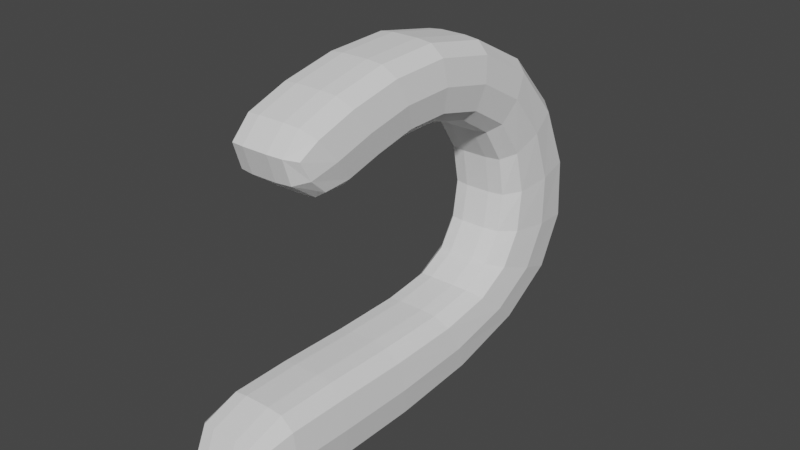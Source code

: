 # Source: parts_tail_e1_cat.blend  (saved by Blender 3.4.6; exported with 4.5.12 LTS)
import bpy
from mathutils import Matrix  # noqa: F401  (used for matrix-valued properties, if any)

bpy.ops.wm.read_factory_settings(use_empty=True)
scene = bpy.context.scene
scene.name = 'Scene'

# ---- collections
col_collection = bpy.data.collections.new('Collection'); scene.collection.children.link(col_collection)

# ---- world
world_world = bpy.data.worlds.new('World'); scene.world = world_world
world_world.use_nodes = True; world_world.node_tree.nodes.clear()
_N = world_world.node_tree.nodes; _L = world_world.node_tree.links
n0 = _N.new('ShaderNodeOutputWorld'); n0.name = 'World Output'; n0.location = (300, 300)
n1 = _N.new('ShaderNodeBackground'); n1.name = 'Background'; n1.location = (10, 300)
n1.inputs[0].default_value = (0.05088, 0.05088, 0.05088, 1.0)
_L.new(n1.outputs[0], n0.inputs[0])
n0.is_active_output = True
world_world.color = (0.05088, 0.05088, 0.05088)
world_world.use_sun_shadow = False
world_world.sun_shadow_jitter_overblur = 0.0

# ---- meshes
me_084 = bpy.data.meshes.new('立方体.084')
me_084.from_pydata([(-1.121, -0.6851, -5.628), (-1.121, -0.6851, -2.836), (-1.175, -0.5401, 4.232), (-1.234, -0.3838, 2.151), (1.717, -0.6658, -5.628), (1.717, -0.6658, -2.836), (1.663, -0.5208, 4.232), (1.604, -0.3646, 2.151), (-1.651, 0.7307, 0.325), (-1.531, 0.4098, -0.1107), (1.187, 0.75, 0.325), (1.307, 0.4291, -0.1107), (-1.455, 0.2064, -5.577), (1.411, 0.15, -2.887), (-1.426, 0.1307, -2.887), (1.383, 0.2257, -5.577), (-1.396, 0.04992, 3.507), (1.445, 0.05971, 5.889), (-1.392, 0.04044, 5.889), (1.442, 0.06919, 3.507), (-1.315, -0.1658, 3.055), (1.581, -0.3028, 5.137), (-1.257, -0.3221, 5.137), (1.522, -0.1465, 3.055), (-1.549, 0.4594, 4.646), (1.338, 0.3469, 2.473), (-1.5, 0.3276, 2.473), (1.288, 0.4787, 4.646), (-1.501, 0.3309, -2.37), (1.203, 0.708, -3.596), (-1.635, 0.6888, -3.596), (1.337, 0.3502, -2.37), (-1.235, -0.3804, -5.603), (1.603, -0.3611, -2.81), (-1.235, -0.3804, -2.81), (1.603, -0.3611, -5.603), (-0.2011, -0.5335, 4.232), (-0.2596, -0.3772, 2.151), (-0.1468, -0.6785, -5.628), (-0.1468, -0.6785, -2.836), (-0.5566, 0.4164, -0.1107), (-0.6767, 0.7374, 0.325), (-0.4522, 0.1373, -2.887), (-0.4805, 0.213, -5.577), (-0.4184, 0.04705, 5.889), (-0.4219, 0.05653, 3.507), (-0.3412, -0.1592, 3.055), (-0.2827, -0.3155, 5.137), (-0.5752, 0.466, 4.646), (-0.5259, 0.3342, 2.473), (-0.661, 0.6954, -3.596), (-0.5271, 0.3375, -2.37), (-0.2609, -0.3737, -2.81), (-0.2609, -0.3737, -5.603), (0.4498, -0.3724, 2.151), (0.5626, -0.6736, -5.628), (0.1528, 0.4213, -0.1107), (0.2572, 0.1422, -2.887), (0.2875, 0.06135, 3.507), (0.3682, -0.1544, 3.055), (0.1836, 0.3391, 2.473), (0.1823, 0.3424, -2.37), (0.4485, -0.3689, -2.81), (0.5083, -0.5287, 4.232), (0.5626, -0.6736, -2.836), (0.03268, 0.7422, 0.325), (0.2289, 0.2178, -5.577), (0.291, 0.05187, 5.889), (0.4267, -0.3106, 5.137), (0.1342, 0.4708, 4.646), (0.04839, 0.7002, -3.596), (0.4485, -0.3689, -5.603)], [], [(22, 20, 3, 2), (63, 54, 7, 6), (35, 33, 5, 4), (38, 39, 1, 0), (71, 35, 4, 55), (52, 34, 1, 39), (49, 26, 9, 40), (69, 27, 10, 65), (27, 25, 11, 10), (30, 28, 9, 8), (32, 34, 14, 12), (51, 28, 14, 42), (70, 29, 15, 66), (29, 31, 13, 15), (21, 23, 19, 17), (68, 21, 17, 67), (46, 20, 16, 45), (24, 26, 16, 18), (37, 3, 20, 46), (63, 6, 21, 68), (6, 7, 23, 21), (18, 16, 20, 22), (8, 9, 26, 24), (17, 19, 25, 27), (67, 17, 27, 69), (45, 16, 26, 49), (10, 11, 31, 29), (65, 10, 29, 70), (40, 9, 28, 51), (12, 14, 28, 30), (0, 1, 34, 32), (42, 14, 34, 52), (66, 15, 35, 71), (15, 13, 33, 35), (12, 43, 53, 32), (57, 42, 52, 62), (56, 40, 51, 61), (8, 41, 50, 30), (58, 45, 49, 60), (18, 44, 48, 24), (2, 36, 47, 22), (54, 37, 46, 59), (59, 46, 45, 58), (22, 47, 44, 18), (30, 50, 43, 12), (61, 51, 42, 57), (24, 48, 41, 8), (60, 49, 40, 56), (62, 52, 39, 64), (32, 53, 38, 0), (55, 64, 39, 38), (2, 3, 37, 36), (4, 5, 64, 55), (33, 62, 64, 5), (25, 60, 56, 11), (31, 61, 57, 13), (23, 59, 58, 19), (7, 54, 59, 23), (19, 58, 60, 25), (11, 56, 61, 31), (13, 57, 62, 33), (43, 66, 71, 53), (41, 65, 70, 50), (44, 67, 69, 48), (36, 63, 68, 47), (47, 68, 67, 44), (50, 70, 66, 43), (48, 69, 65, 41), (53, 71, 55, 38), (36, 37, 54, 63)])
_uv = me_084.uv_layers.new(name='UVマップ')
_uv.uv.foreach_set('vector', [0.375, 0.2188, 0.625, 0.2188, 0.625, 0.25, 0.375, 0.25, 0.375, 0.4375, 0.625, 0.4375, 0.625, 0.5, 0.375, 0.5, 0.375, 0.7188, 0.625, 0.7188, 0.625, 0.75, 0.375, 0.75, 0.375, 0.875, 0.625, 0.875, 0.625, 1.0, 0.375, 1.0, 0.3125, 0.7188, 0.375, 0.7188, 0.375, 0.75, 0.3125, 0.75, 0.75, 0.7188, 0.875, 0.7188, 0.875, 0.75, 0.75, 0.75, 0.75, 0.5938, 0.875, 0.5938, 0.875, 0.625, 0.75, 0.625, 0.3125, 0.5938, 0.375, 0.5938, 0.375, 0.625, 0.3125, 0.625, 0.375, 0.5938, 0.625, 0.5938, 0.625, 0.625, 0.375, 0.625, 0.375, 0.09375, 0.625, 0.09375, 0.625, 0.125, 0.375, 0.125, 0.375, 0.03125, 0.625, 0.03125, 0.625, 0.0625, 0.375, 0.0625, 0.75, 0.6562, 0.875, 0.6562, 0.875, 0.6875, 0.75, 0.6875, 0.3125, 0.6562, 0.375, 0.6562, 0.375, 0.6875, 0.3125, 0.6875, 0.375, 0.6562, 0.625, 0.6562, 0.625, 0.6875, 0.375, 0.6875, 0.375, 0.5312, 0.625, 0.5312, 0.625, 0.5625, 0.375, 0.5625, 0.3125, 0.5312, 0.375, 0.5312, 0.375, 0.5625, 0.3125, 0.5625, 0.75, 0.5312, 0.875, 0.5312, 0.875, 0.5625, 0.75, 0.5625, 0.375, 0.1562, 0.625, 0.1562, 0.625, 0.1875, 0.375, 0.1875, 0.75, 0.5, 0.875, 0.5, 0.875, 0.5312, 0.75, 0.5312, 0.3125, 0.5, 0.375, 0.5, 0.375, 0.5312, 0.3125, 0.5312, 0.375, 0.5, 0.625, 0.5, 0.625, 0.5312, 0.375, 0.5312, 0.375, 0.1875, 0.625, 0.1875, 0.625, 0.2188, 0.375, 0.2188, 0.375, 0.125, 0.625, 0.125, 0.625, 0.1562, 0.375, 0.1562, 0.375, 0.5625, 0.625, 0.5625, 0.625, 0.5938, 0.375, 0.5938, 0.3125, 0.5625, 0.375, 0.5625, 0.375, 0.5938, 0.3125, 0.5938, 0.75, 0.5625, 0.875, 0.5625, 0.875, 0.5938, 0.75, 0.5938, 0.375, 0.625, 0.625, 0.625, 0.625, 0.6562, 0.375, 0.6562, 0.3125, 0.625, 0.375, 0.625, 0.375, 0.6562, 0.3125, 0.6562, 0.75, 0.625, 0.875, 0.625, 0.875, 0.6562, 0.75, 0.6562, 0.375, 0.0625, 0.625, 0.0625, 0.625, 0.09375, 0.375, 0.09375, 0.375, 0.0, 0.625, 0.0, 0.625, 0.03125, 0.375, 0.03125, 0.75, 0.6875, 0.875, 0.6875, 0.875, 0.7188, 0.75, 0.7188, 0.3125, 0.6875, 0.375, 0.6875, 0.375, 0.7188, 0.3125, 0.7188, 0.375, 0.6875, 0.625, 0.6875, 0.625, 0.7188, 0.375, 0.7188, 0.125, 0.6875, 0.25, 0.6875, 0.25, 0.7188, 0.125, 0.7188, 0.6875, 0.6875, 0.75, 0.6875, 0.75, 0.7188, 0.6875, 0.7188, 0.6875, 0.625, 0.75, 0.625, 0.75, 0.6562, 0.6875, 0.6562, 0.125, 0.625, 0.25, 0.625, 0.25, 0.6562, 0.125, 0.6562, 0.6875, 0.5625, 0.75, 0.5625, 0.75, 0.5938, 0.6875, 0.5938, 0.125, 0.5625, 0.25, 0.5625, 0.25, 0.5938, 0.125, 0.5938, 0.125, 0.5, 0.25, 0.5, 0.25, 0.5312, 0.125, 0.5312, 0.6875, 0.5, 0.75, 0.5, 0.75, 0.5312, 0.6875, 0.5312, 0.6875, 0.5312, 0.75, 0.5312, 0.75, 0.5625, 0.6875, 0.5625, 0.125, 0.5312, 0.25, 0.5312, 0.25, 0.5625, 0.125, 0.5625, 0.125, 0.6562, 0.25, 0.6562, 0.25, 0.6875, 0.125, 0.6875, 0.6875, 0.6562, 0.75, 0.6562, 0.75, 0.6875, 0.6875, 0.6875, 0.125, 0.5938, 0.25, 0.5938, 0.25, 0.625, 0.125, 0.625, 0.6875, 0.5938, 0.75, 0.5938, 0.75, 0.625, 0.6875, 0.625, 0.6875, 0.7188, 0.75, 0.7188, 0.75, 0.75, 0.6875, 0.75, 0.125, 0.7188, 0.25, 0.7188, 0.25, 0.75, 0.125, 0.75, 0.375, 0.8125, 0.625, 0.8125, 0.625, 0.875, 0.375, 0.875, 0.375, 0.25, 0.625, 0.25, 0.625, 0.375, 0.375, 0.375, 0.375, 0.75, 0.625, 0.75, 0.625, 0.8125, 0.375, 0.8125, 0.625, 0.7188, 0.6875, 0.7188, 0.6875, 0.75, 0.625, 0.75, 0.625, 0.5938, 0.6875, 0.5938, 0.6875, 0.625, 0.625, 0.625, 0.625, 0.6562, 0.6875, 0.6562, 0.6875, 0.6875, 0.625, 0.6875, 0.625, 0.5312, 0.6875, 0.5312, 0.6875, 0.5625, 0.625, 0.5625, 0.625, 0.5, 0.6875, 0.5, 0.6875, 0.5312, 0.625, 0.5312, 0.625, 0.5625, 0.6875, 0.5625, 0.6875, 0.5938, 0.625, 0.5938, 0.625, 0.625, 0.6875, 0.625, 0.6875, 0.6562, 0.625, 0.6562, 0.625, 0.6875, 0.6875, 0.6875, 0.6875, 0.7188, 0.625, 0.7188, 0.25, 0.6875, 0.3125, 0.6875, 0.3125, 0.7188, 0.25, 0.7188, 0.25, 0.625, 0.3125, 0.625, 0.3125, 0.6562, 0.25, 0.6562, 0.25, 0.5625, 0.3125, 0.5625, 0.3125, 0.5938, 0.25, 0.5938, 0.25, 0.5, 0.3125, 0.5, 0.3125, 0.5312, 0.25, 0.5312, 0.25, 0.5312, 0.3125, 0.5312, 0.3125, 0.5625, 0.25, 0.5625, 0.25, 0.6562, 0.3125, 0.6562, 0.3125, 0.6875, 0.25, 0.6875, 0.25, 0.5938, 0.3125, 0.5938, 0.3125, 0.625, 0.25, 0.625, 0.25, 0.7188, 0.3125, 0.7188, 0.3125, 0.75, 0.25, 0.75, 0.375, 0.375, 0.625, 0.375, 0.625, 0.4375, 0.375, 0.4375])
me_084.update()

# ---- objects
ob_062 = bpy.data.objects.new('立方体.062', me_084)

# ---- transforms, parenting, visibility, modifiers, constraints
ob_062.location = (1.526e-05, 0.0, 0.0)
ob_062.rotation_euler = (0.0, -0.0, -0.05608)
ob_062.scale = (0.9609, 10.3, 1.01)
_m = ob_062.modifiers.new('細分化', 'SUBSURF')
_m.levels = 3
_m.render_levels = 1

# ---- collection membership
col_collection.objects.link(ob_062)

# ---- scene / render settings (as saved in the file)
scene.frame_start = 1; scene.frame_end = 250; scene.frame_set(1)
scene.render.engine = 'CYCLES'
scene.cycles.sampling_pattern = 'TABULATED_SOBOL'
scene.cycles.use_light_tree = False
scene.view_settings.view_transform = 'Filmic'
bpy.context.view_layer.update()

# ---- added for rendering (the .blend has no active camera and no usable light): camera, sun
cam_auto = bpy.data.cameras.new('AutoCamera')
cam_auto.lens = 50.0
cam_auto.sensor_width = 36.0
cam_auto.clip_end = 1000.0
ob_auto_camera = bpy.data.objects.new('AutoCamera', cam_auto)
scene.collection.objects.link(ob_auto_camera)
ob_auto_camera.location = (17.9597, -21.1591, 14.4592)
ob_auto_camera.rotation_euler = (1.09748, -7.21219e-08, 0.694738)
scene.camera = ob_auto_camera
light_auto_sun = bpy.data.lights.new('AutoSun', 'SUN')
light_auto_sun.energy = 3.0
light_auto_sun.angle = 0.0523599
ob_auto_sun = bpy.data.objects.new('AutoSun', light_auto_sun)
scene.collection.objects.link(ob_auto_sun)
ob_auto_sun.rotation_euler = (0.872665, 0.174533, 0.523599)
bpy.context.view_layer.update()
